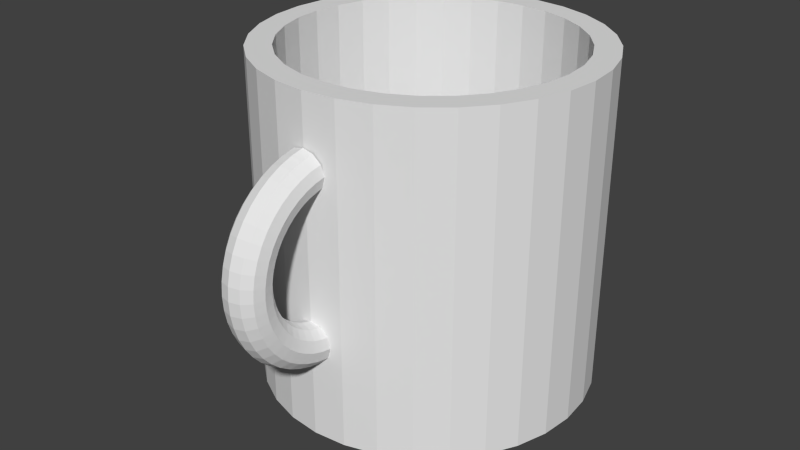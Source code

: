 # Source: Cup.blend  (saved by Blender 2.75.0; exported with 4.5.12 LTS)
import bpy
from mathutils import Matrix  # noqa: F401  (used for matrix-valued properties, if any)

bpy.ops.wm.read_factory_settings(use_empty=True)
scene = bpy.context.scene
scene.name = 'Scene'

# ---- collections
col_collection_1 = bpy.data.collections.new('Collection 1'); scene.collection.children.link(col_collection_1)

# ---- world
world_world = bpy.data.worlds.new('World'); scene.world = world_world
world_world.color = (0.05088, 0.05088, 0.05088)
world_world.use_sun_shadow = False
world_world.sun_shadow_jitter_overblur = 0.0
world_world.cycles.sampling_method = 'MANUAL'
world_world.cycles.sample_map_resolution = 256

# ---- meshes
me_torus = bpy.data.meshes.new('Torus')
me_torus.from_pydata([(1.25, 0.0, 0.0), (1.217, 0.0, 0.125), (1.125, 0.0, 0.2165), (1.0, 0.0, 0.25), (0.875, 0.0, 0.2165), (0.7835, 0.0, 0.125), (0.75, 0.0, 3.062e-17), (0.7835, 0.0, -0.125), (0.875, 0.0, -0.2165), (1.0, 0.0, -0.25), (1.125, 0.0, -0.2165), (1.217, 0.0, -0.125), (-1.0, 8.742e-08, 0.25), (-0.875, 7.649e-08, 0.2165), (-0.7835, 6.85e-08, 0.125), (-0.75, 6.557e-08, 3.062e-17), (-0.7835, 6.85e-08, -0.125), (-0.875, 7.649e-08, -0.2165), (-1.0, 8.742e-08, -0.25), (-1.125, 9.835e-08, -0.2165), (-1.239, -0.1632, 0.0), (-1.206, -0.1588, 0.125), (-1.115, -0.1468, 0.2165), (-0.9914, -0.1305, 0.25), (-0.8675, -0.1142, 0.2165), (-0.7768, -0.1023, 0.125), (-0.7436, -0.09789, 3.062e-17), (-0.7768, -0.1023, -0.125), (-0.8675, -0.1142, -0.2165), (-0.9914, -0.1305, -0.25), (-1.115, -0.1468, -0.2165), (-1.206, -0.1588, -0.125), (-1.207, -0.3235, 0.0), (-1.175, -0.3149, 0.125), (-1.087, -0.2912, 0.2165), (-0.9659, -0.2588, 0.25), (-0.8452, -0.2265, 0.2165), (-0.7568, -0.2028, 0.125), (-0.7244, -0.1941, 3.062e-17), (-0.7568, -0.2028, -0.125), (-0.8452, -0.2265, -0.2165), (-0.9659, -0.2588, -0.25), (-1.087, -0.2912, -0.2165), (-1.175, -0.3149, -0.125), (-1.155, -0.4784, 0.0), (-1.124, -0.4655, 0.125), (-1.039, -0.4305, 0.2165), (-0.9239, -0.3827, 0.25), (-0.8084, -0.3348, 0.2165), (-0.7239, -0.2998, 0.125), (-0.6929, -0.287, 3.062e-17), (-0.7239, -0.2998, -0.125), (-0.8084, -0.3348, -0.2165), (-0.9239, -0.3827, -0.25), (-1.039, -0.4305, -0.2165), (-1.124, -0.4655, -0.125), (-1.083, -0.625, 0.0), (-1.054, -0.6083, 0.125), (-0.9743, -0.5625, 0.2165), (-0.866, -0.5, 0.25), (-0.7578, -0.4375, 0.2165), (-0.6785, -0.3917, 0.125), (-0.6495, -0.375, 3.062e-17), (-0.6785, -0.3917, -0.125), (-0.7578, -0.4375, -0.2165), (-0.866, -0.5, -0.25), (-0.9743, -0.5625, -0.2165), (-1.054, -0.6083, -0.125), (-0.9917, -0.761, 0.0), (-0.9651, -0.7406, 0.125), (-0.8925, -0.6849, 0.2165), (-0.7934, -0.6088, 0.25), (-0.6942, -0.5327, 0.2165), (-0.6216, -0.477, 0.125), (-0.595, -0.4566, 3.062e-17), (-0.6216, -0.477, -0.125), (-0.6942, -0.5327, -0.2165), (-0.7934, -0.6088, -0.25), (-0.8925, -0.6849, -0.2165), (-0.9651, -0.7406, -0.125), (-0.8839, -0.8839, 0.0), (-0.8602, -0.8602, 0.125), (-0.7955, -0.7955, 0.2165), (-0.7071, -0.7071, 0.25), (-0.6187, -0.6187, 0.2165), (-0.554, -0.554, 0.125), (-0.5303, -0.5303, 3.062e-17), (-0.554, -0.554, -0.125), (-0.6187, -0.6187, -0.2165), (-0.7071, -0.7071, -0.25), (-0.7955, -0.7955, -0.2165), (-0.8602, -0.8602, -0.125), (-0.761, -0.9917, 0.0), (-0.7406, -0.9651, 0.125), (-0.6849, -0.8925, 0.2165), (-0.6088, -0.7934, 0.25), (-0.5327, -0.6942, 0.2165), (-0.477, -0.6216, 0.125), (-0.4566, -0.595, 3.062e-17), (-0.477, -0.6216, -0.125), (-0.5327, -0.6942, -0.2165), (-0.6088, -0.7934, -0.25), (-0.6849, -0.8925, -0.2165), (-0.7406, -0.9651, -0.125), (-0.625, -1.083, 0.0), (-0.6083, -1.054, 0.125), (-0.5625, -0.9743, 0.2165), (-0.5, -0.866, 0.25), (-0.4375, -0.7578, 0.2165), (-0.3917, -0.6785, 0.125), (-0.375, -0.6495, 3.062e-17), (-0.3917, -0.6785, -0.125), (-0.4375, -0.7578, -0.2165), (-0.5, -0.866, -0.25), (-0.5625, -0.9743, -0.2165), (-0.6083, -1.054, -0.125), (-0.4784, -1.155, 0.0), (-0.4655, -1.124, 0.125), (-0.4305, -1.039, 0.2165), (-0.3827, -0.9239, 0.25), (-0.3348, -0.8084, 0.2165), (-0.2998, -0.7239, 0.125), (-0.287, -0.6929, 3.062e-17), (-0.2998, -0.7239, -0.125), (-0.3348, -0.8084, -0.2165), (-0.3827, -0.9239, -0.25), (-0.4305, -1.039, -0.2165), (-0.4655, -1.124, -0.125), (-0.3235, -1.207, 0.0), (-0.3149, -1.175, 0.125), (-0.2912, -1.087, 0.2165), (-0.2588, -0.9659, 0.25), (-0.2265, -0.8452, 0.2165), (-0.2028, -0.7568, 0.125), (-0.1941, -0.7244, 3.062e-17), (-0.2028, -0.7568, -0.125), (-0.2265, -0.8452, -0.2165), (-0.2588, -0.9659, -0.25), (-0.2912, -1.087, -0.2165), (-0.3149, -1.175, -0.125), (-0.1632, -1.239, 0.0), (-0.1588, -1.206, 0.125), (-0.1468, -1.115, 0.2165), (-0.1305, -0.9914, 0.25), (-0.1142, -0.8675, 0.2165), (-0.1023, -0.7768, 0.125), (-0.0979, -0.7436, 3.062e-17), (-0.1023, -0.7768, -0.125), (-0.1142, -0.8675, -0.2165), (-0.1305, -0.9914, -0.25), (-0.1468, -1.115, -0.2165), (-0.1588, -1.206, -0.125), (5.96e-08, -1.25, 0.0), (1.192e-07, -1.217, 0.125), (1.192e-07, -1.125, 0.2165), (8.941e-08, -1.0, 0.25), (8.941e-08, -0.875, 0.2165), (5.96e-08, -0.7835, 0.125), (8.941e-08, -0.75, 3.062e-17), (5.96e-08, -0.7835, -0.125), (8.941e-08, -0.875, -0.2165), (8.941e-08, -1.0, -0.25), (1.192e-07, -1.125, -0.2165), (1.192e-07, -1.217, -0.125), (0.1632, -1.239, 0.0), (0.1588, -1.206, 0.125), (0.1468, -1.115, 0.2165), (0.1305, -0.9914, 0.25), (0.1142, -0.8675, 0.2165), (0.1023, -0.7768, 0.125), (0.09789, -0.7436, 3.062e-17), (0.1023, -0.7768, -0.125), (0.1142, -0.8675, -0.2165), (0.1305, -0.9914, -0.25), (0.1468, -1.115, -0.2165), (0.1588, -1.206, -0.125), (0.3235, -1.207, 0.0), (0.3149, -1.175, 0.125), (0.2912, -1.087, 0.2165), (0.2588, -0.9659, 0.25), (0.2265, -0.8452, 0.2165), (0.2028, -0.7568, 0.125), (0.1941, -0.7244, 3.062e-17), (0.2028, -0.7568, -0.125), (0.2265, -0.8452, -0.2165), (0.2588, -0.9659, -0.25), (0.2912, -1.087, -0.2165), (0.3149, -1.175, -0.125), (0.4784, -1.155, 0.0), (0.4655, -1.124, 0.125), (0.4305, -1.039, 0.2165), (0.3827, -0.9239, 0.25), (0.3348, -0.8084, 0.2165), (0.2998, -0.7239, 0.125), (0.287, -0.6929, 3.062e-17), (0.2998, -0.7239, -0.125), (0.3348, -0.8084, -0.2165), (0.3827, -0.9239, -0.25), (0.4305, -1.039, -0.2165), (0.4655, -1.124, -0.125), (0.625, -1.083, 0.0), (0.6083, -1.054, 0.125), (0.5625, -0.9743, 0.2165), (0.5, -0.866, 0.25), (0.4375, -0.7578, 0.2165), (0.3917, -0.6785, 0.125), (0.375, -0.6495, 3.062e-17), (0.3917, -0.6785, -0.125), (0.4375, -0.7578, -0.2165), (0.5, -0.866, -0.25), (0.5625, -0.9743, -0.2165), (0.6083, -1.054, -0.125), (0.761, -0.9917, 0.0), (0.7406, -0.9651, 0.125), (0.6849, -0.8925, 0.2165), (0.6088, -0.7934, 0.25), (0.5327, -0.6942, 0.2165), (0.477, -0.6216, 0.125), (0.4566, -0.595, 3.062e-17), (0.477, -0.6216, -0.125), (0.5327, -0.6942, -0.2165), (0.6088, -0.7934, -0.25), (0.6849, -0.8925, -0.2165), (0.7406, -0.9651, -0.125), (0.8839, -0.8839, 0.0), (0.8602, -0.8602, 0.125), (0.7955, -0.7955, 0.2165), (0.7071, -0.7071, 0.25), (0.6187, -0.6187, 0.2165), (0.554, -0.554, 0.125), (0.5303, -0.5303, 3.062e-17), (0.554, -0.554, -0.125), (0.6187, -0.6187, -0.2165), (0.7071, -0.7071, -0.25), (0.7955, -0.7955, -0.2165), (0.8602, -0.8602, -0.125), (0.9917, -0.761, 0.0), (0.9651, -0.7406, 0.125), (0.8925, -0.6849, 0.2165), (0.7934, -0.6088, 0.25), (0.6942, -0.5327, 0.2165), (0.6216, -0.477, 0.125), (0.595, -0.4566, 3.062e-17), (0.6216, -0.477, -0.125), (0.6942, -0.5327, -0.2165), (0.7934, -0.6088, -0.25), (0.8925, -0.6849, -0.2165), (0.9651, -0.7406, -0.125), (1.083, -0.625, 0.0), (1.054, -0.6083, 0.125), (0.9743, -0.5625, 0.2165), (0.866, -0.5, 0.25), (0.7578, -0.4375, 0.2165), (0.6785, -0.3917, 0.125), (0.6495, -0.375, 3.062e-17), (0.6785, -0.3917, -0.125), (0.7578, -0.4375, -0.2165), (0.866, -0.5, -0.25), (0.9743, -0.5625, -0.2165), (1.054, -0.6083, -0.125), (1.155, -0.4784, 0.0), (1.124, -0.4655, 0.125), (1.039, -0.4305, 0.2165), (0.9239, -0.3827, 0.25), (0.8084, -0.3348, 0.2165), (0.7239, -0.2998, 0.125), (0.6929, -0.287, 3.062e-17), (0.7239, -0.2998, -0.125), (0.8084, -0.3348, -0.2165), (0.9239, -0.3827, -0.25), (1.039, -0.4305, -0.2165), (1.124, -0.4655, -0.125), (1.207, -0.3235, 0.0), (1.175, -0.3149, 0.125), (1.087, -0.2912, 0.2165), (0.9659, -0.2588, 0.25), (0.8452, -0.2265, 0.2165), (0.7568, -0.2028, 0.125), (0.7244, -0.1941, 3.062e-17), (0.7568, -0.2028, -0.125), (0.8452, -0.2265, -0.2165), (0.9659, -0.2588, -0.25), (1.087, -0.2912, -0.2165), (1.175, -0.3149, -0.125), (1.239, -0.1632, 0.0), (1.206, -0.1588, 0.125), (1.115, -0.1468, 0.2165), (0.9914, -0.1305, 0.25), (0.8675, -0.1142, 0.2165), (0.7768, -0.1023, 0.125), (0.7436, -0.09789, 3.062e-17), (0.7768, -0.1023, -0.125), (0.8675, -0.1142, -0.2165), (0.9914, -0.1305, -0.25), (1.115, -0.1468, -0.2165), (1.206, -0.1588, -0.125)], [], [(12, 23, 24, 13), (13, 24, 25, 14), (14, 25, 26, 15), (15, 26, 27, 16), (16, 27, 28, 17), (17, 28, 29, 18), (18, 29, 30, 19), (20, 32, 33, 21), (21, 33, 34, 22), (22, 34, 35, 23), (23, 35, 36, 24), (24, 36, 37, 25), (25, 37, 38, 26), (26, 38, 39, 27), (27, 39, 40, 28), (28, 40, 41, 29), (29, 41, 42, 30), (30, 42, 43, 31), (31, 43, 32, 20), (32, 44, 45, 33), (33, 45, 46, 34), (34, 46, 47, 35), (35, 47, 48, 36), (36, 48, 49, 37), (37, 49, 50, 38), (38, 50, 51, 39), (39, 51, 52, 40), (40, 52, 53, 41), (41, 53, 54, 42), (42, 54, 55, 43), (43, 55, 44, 32), (44, 56, 57, 45), (45, 57, 58, 46), (46, 58, 59, 47), (47, 59, 60, 48), (48, 60, 61, 49), (49, 61, 62, 50), (50, 62, 63, 51), (51, 63, 64, 52), (52, 64, 65, 53), (53, 65, 66, 54), (54, 66, 67, 55), (55, 67, 56, 44), (56, 68, 69, 57), (57, 69, 70, 58), (58, 70, 71, 59), (59, 71, 72, 60), (60, 72, 73, 61), (61, 73, 74, 62), (62, 74, 75, 63), (63, 75, 76, 64), (64, 76, 77, 65), (65, 77, 78, 66), (66, 78, 79, 67), (67, 79, 68, 56), (68, 80, 81, 69), (69, 81, 82, 70), (70, 82, 83, 71), (71, 83, 84, 72), (72, 84, 85, 73), (73, 85, 86, 74), (74, 86, 87, 75), (75, 87, 88, 76), (76, 88, 89, 77), (77, 89, 90, 78), (78, 90, 91, 79), (79, 91, 80, 68), (80, 92, 93, 81), (81, 93, 94, 82), (82, 94, 95, 83), (83, 95, 96, 84), (84, 96, 97, 85), (85, 97, 98, 86), (86, 98, 99, 87), (87, 99, 100, 88), (88, 100, 101, 89), (89, 101, 102, 90), (90, 102, 103, 91), (91, 103, 92, 80), (92, 104, 105, 93), (93, 105, 106, 94), (94, 106, 107, 95), (95, 107, 108, 96), (96, 108, 109, 97), (97, 109, 110, 98), (98, 110, 111, 99), (99, 111, 112, 100), (100, 112, 113, 101), (101, 113, 114, 102), (102, 114, 115, 103), (103, 115, 104, 92), (104, 116, 117, 105), (105, 117, 118, 106), (106, 118, 119, 107), (107, 119, 120, 108), (108, 120, 121, 109), (109, 121, 122, 110), (110, 122, 123, 111), (111, 123, 124, 112), (112, 124, 125, 113), (113, 125, 126, 114), (114, 126, 127, 115), (115, 127, 116, 104), (116, 128, 129, 117), (117, 129, 130, 118), (118, 130, 131, 119), (119, 131, 132, 120), (120, 132, 133, 121), (121, 133, 134, 122), (122, 134, 135, 123), (123, 135, 136, 124), (124, 136, 137, 125), (125, 137, 138, 126), (126, 138, 139, 127), (127, 139, 128, 116), (128, 140, 141, 129), (129, 141, 142, 130), (130, 142, 143, 131), (131, 143, 144, 132), (132, 144, 145, 133), (133, 145, 146, 134), (134, 146, 147, 135), (135, 147, 148, 136), (136, 148, 149, 137), (137, 149, 150, 138), (138, 150, 151, 139), (139, 151, 140, 128), (140, 152, 153, 141), (141, 153, 154, 142), (142, 154, 155, 143), (143, 155, 156, 144), (144, 156, 157, 145), (145, 157, 158, 146), (146, 158, 159, 147), (147, 159, 160, 148), (148, 160, 161, 149), (149, 161, 162, 150), (150, 162, 163, 151), (151, 163, 152, 140), (152, 164, 165, 153), (153, 165, 166, 154), (154, 166, 167, 155), (155, 167, 168, 156), (156, 168, 169, 157), (157, 169, 170, 158), (158, 170, 171, 159), (159, 171, 172, 160), (160, 172, 173, 161), (161, 173, 174, 162), (162, 174, 175, 163), (163, 175, 164, 152), (164, 176, 177, 165), (165, 177, 178, 166), (166, 178, 179, 167), (167, 179, 180, 168), (168, 180, 181, 169), (169, 181, 182, 170), (170, 182, 183, 171), (171, 183, 184, 172), (172, 184, 185, 173), (173, 185, 186, 174), (174, 186, 187, 175), (175, 187, 176, 164), (176, 188, 189, 177), (177, 189, 190, 178), (178, 190, 191, 179), (179, 191, 192, 180), (180, 192, 193, 181), (181, 193, 194, 182), (182, 194, 195, 183), (183, 195, 196, 184), (184, 196, 197, 185), (185, 197, 198, 186), (186, 198, 199, 187), (187, 199, 188, 176), (188, 200, 201, 189), (189, 201, 202, 190), (190, 202, 203, 191), (191, 203, 204, 192), (192, 204, 205, 193), (193, 205, 206, 194), (194, 206, 207, 195), (195, 207, 208, 196), (196, 208, 209, 197), (197, 209, 210, 198), (198, 210, 211, 199), (199, 211, 200, 188), (200, 212, 213, 201), (201, 213, 214, 202), (202, 214, 215, 203), (203, 215, 216, 204), (204, 216, 217, 205), (205, 217, 218, 206), (206, 218, 219, 207), (207, 219, 220, 208), (208, 220, 221, 209), (209, 221, 222, 210), (210, 222, 223, 211), (211, 223, 212, 200), (212, 224, 225, 213), (213, 225, 226, 214), (214, 226, 227, 215), (215, 227, 228, 216), (216, 228, 229, 217), (217, 229, 230, 218), (218, 230, 231, 219), (219, 231, 232, 220), (220, 232, 233, 221), (221, 233, 234, 222), (222, 234, 235, 223), (223, 235, 224, 212), (224, 236, 237, 225), (225, 237, 238, 226), (226, 238, 239, 227), (227, 239, 240, 228), (228, 240, 241, 229), (229, 241, 242, 230), (230, 242, 243, 231), (231, 243, 244, 232), (232, 244, 245, 233), (233, 245, 246, 234), (234, 246, 247, 235), (235, 247, 236, 224), (236, 248, 249, 237), (237, 249, 250, 238), (238, 250, 251, 239), (239, 251, 252, 240), (240, 252, 253, 241), (241, 253, 254, 242), (242, 254, 255, 243), (243, 255, 256, 244), (244, 256, 257, 245), (245, 257, 258, 246), (246, 258, 259, 247), (247, 259, 248, 236), (248, 260, 261, 249), (249, 261, 262, 250), (250, 262, 263, 251), (251, 263, 264, 252), (252, 264, 265, 253), (253, 265, 266, 254), (254, 266, 267, 255), (255, 267, 268, 256), (256, 268, 269, 257), (257, 269, 270, 258), (258, 270, 271, 259), (259, 271, 260, 248), (260, 272, 273, 261), (261, 273, 274, 262), (262, 274, 275, 263), (263, 275, 276, 264), (264, 276, 277, 265), (265, 277, 278, 266), (266, 278, 279, 267), (267, 279, 280, 268), (268, 280, 281, 269), (269, 281, 282, 270), (270, 282, 283, 271), (271, 283, 272, 260), (272, 284, 285, 273), (273, 285, 286, 274), (274, 286, 287, 275), (275, 287, 288, 276), (276, 288, 289, 277), (277, 289, 290, 278), (278, 290, 291, 279), (279, 291, 292, 280), (280, 292, 293, 281), (281, 293, 294, 282), (282, 294, 295, 283), (283, 295, 284, 272), (284, 0, 1, 285), (285, 1, 2, 286), (286, 2, 3, 287), (287, 3, 4, 288), (288, 4, 5, 289), (289, 5, 6, 290), (290, 6, 7, 291), (291, 7, 8, 292), (292, 8, 9, 293), (293, 9, 10, 294), (294, 10, 11, 295), (295, 11, 0, 284)])
_uv = me_torus.uv_layers.new(name='UVMap')
_uv.uv.foreach_set('vector', [0.9744, 0.9539, 0.9719, 0.9528, 0.9734, 0.9499, 0.9757, 0.9509, 0.9757, 0.9509, 0.9734, 0.9499, 0.9756, 0.9478, 0.9776, 0.9486, 0.9573, 0.9595, 0.9573, 0.9614, 0.954, 0.9617, 0.954, 0.9599, 0.9957, 0.9122, 0.9938, 0.9137, 0.9915, 0.9125, 0.9934, 0.9109, 0.9934, 0.9109, 0.9915, 0.9125, 0.989, 0.9104, 0.9911, 0.9086, 0.9911, 0.9086, 0.989, 0.9104, 0.9871, 0.9079, 0.9895, 0.906, 0.9352, 0.911, 0.9324, 0.9116, 0.9316, 0.9085, 0.9346, 0.9079, 0.9405, 0.906, 0.9438, 0.9081, 0.9417, 0.9097, 0.9385, 0.9076, 0.9385, 0.9076, 0.9417, 0.9097, 0.9395, 0.9121, 0.9365, 0.9101, 0.9365, 0.9101, 0.9395, 0.9121, 0.9378, 0.9147, 0.9352, 0.9129, 0.9719, 0.9528, 0.9695, 0.9513, 0.9713, 0.9486, 0.9734, 0.9499, 0.9734, 0.9499, 0.9713, 0.9486, 0.9737, 0.9466, 0.9756, 0.9478, 0.9573, 0.9614, 0.9572, 0.963, 0.9539, 0.9633, 0.954, 0.9617, 0.9938, 0.9137, 0.9922, 0.9154, 0.9898, 0.9142, 0.9915, 0.9125, 0.9915, 0.9125, 0.9898, 0.9142, 0.9871, 0.9123, 0.989, 0.9104, 0.989, 0.9104, 0.9871, 0.9123, 0.9849, 0.9102, 0.9871, 0.9079, 0.9324, 0.9116, 0.9297, 0.9126, 0.9285, 0.9097, 0.9316, 0.9085, 0.9316, 0.9085, 0.9285, 0.9097, 0.9266, 0.9072, 0.9299, 0.906, 0.905, 0.9628, 0.9078, 0.9623, 0.9078, 0.9655, 0.905, 0.966, 0.9438, 0.9081, 0.9469, 0.9107, 0.9448, 0.9122, 0.9417, 0.9097, 0.9417, 0.9097, 0.9448, 0.9122, 0.9424, 0.9144, 0.9395, 0.9121, 0.9395, 0.9121, 0.9424, 0.9144, 0.9403, 0.9167, 0.9378, 0.9147, 0.9695, 0.9513, 0.9672, 0.9494, 0.9693, 0.9469, 0.9713, 0.9486, 0.9713, 0.9486, 0.9693, 0.9469, 0.972, 0.9451, 0.9737, 0.9466, 0.9737, 0.9466, 0.972, 0.9451, 0.9744, 0.9444, 0.9761, 0.9458, 0.9922, 0.9154, 0.9907, 0.9173, 0.9883, 0.9162, 0.9898, 0.9142, 0.9898, 0.9142, 0.9883, 0.9162, 0.9854, 0.9146, 0.9871, 0.9123, 0.9871, 0.9123, 0.9854, 0.9146, 0.9829, 0.9127, 0.9849, 0.9102, 0.9297, 0.9126, 0.9271, 0.914, 0.9256, 0.9112, 0.9285, 0.9097, 0.9285, 0.9097, 0.9256, 0.9112, 0.9234, 0.9089, 0.9266, 0.9072, 0.9266, 0.9072, 0.9234, 0.9089, 0.9212, 0.9077, 0.9245, 0.906, 0.9469, 0.9107, 0.9498, 0.9136, 0.9476, 0.9151, 0.9448, 0.9122, 0.9448, 0.9122, 0.9476, 0.9151, 0.9449, 0.9171, 0.9424, 0.9144, 0.9424, 0.9144, 0.9449, 0.9171, 0.9426, 0.9191, 0.9403, 0.9167, 0.9672, 0.9494, 0.9652, 0.9472, 0.9676, 0.945, 0.9693, 0.9469, 0.9693, 0.9469, 0.9676, 0.945, 0.9704, 0.9434, 0.972, 0.9451, 0.972, 0.9451, 0.9704, 0.9434, 0.9729, 0.9427, 0.9744, 0.9444, 0.9907, 0.9173, 0.9894, 0.9194, 0.9869, 0.9184, 0.9883, 0.9162, 0.9883, 0.9162, 0.9869, 0.9184, 0.9839, 0.917, 0.9854, 0.9146, 0.9854, 0.9146, 0.9839, 0.917, 0.9812, 0.9155, 0.9829, 0.9127, 0.9271, 0.914, 0.9247, 0.9158, 0.9228, 0.9132, 0.9256, 0.9112, 0.9256, 0.9112, 0.9228, 0.9132, 0.9204, 0.911, 0.9234, 0.9089, 0.9234, 0.9089, 0.9204, 0.911, 0.9181, 0.9099, 0.9212, 0.9077, 0.9498, 0.9136, 0.9524, 0.9169, 0.95, 0.9182, 0.9476, 0.9151, 0.9476, 0.9151, 0.95, 0.9182, 0.9472, 0.92, 0.9449, 0.9171, 0.9449, 0.9171, 0.9472, 0.92, 0.9447, 0.9217, 0.9426, 0.9191, 0.9652, 0.9472, 0.9634, 0.9447, 0.966, 0.9428, 0.9676, 0.945, 0.9676, 0.945, 0.966, 0.9428, 0.969, 0.9414, 0.9704, 0.9434, 0.9704, 0.9434, 0.969, 0.9414, 0.9716, 0.9408, 0.9729, 0.9427, 0.9894, 0.9194, 0.9884, 0.9216, 0.9858, 0.9207, 0.9869, 0.9184, 0.9869, 0.9184, 0.9858, 0.9207, 0.9827, 0.9196, 0.9839, 0.917, 0.9839, 0.917, 0.9827, 0.9196, 0.9798, 0.9185, 0.9812, 0.9155, 0.9247, 0.9158, 0.9224, 0.9179, 0.9202, 0.9155, 0.9228, 0.9132, 0.9228, 0.9132, 0.9202, 0.9155, 0.9176, 0.9136, 0.9204, 0.911, 0.9204, 0.911, 0.9176, 0.9136, 0.9153, 0.9125, 0.9181, 0.9099, 0.9524, 0.9169, 0.9546, 0.9204, 0.9522, 0.9216, 0.95, 0.9182, 0.95, 0.9182, 0.9522, 0.9216, 0.9492, 0.9231, 0.9472, 0.92, 0.9472, 0.92, 0.9492, 0.9231, 0.9464, 0.9245, 0.9447, 0.9217, 0.9634, 0.9447, 0.9619, 0.9419, 0.9647, 0.9404, 0.966, 0.9428, 0.966, 0.9428, 0.9647, 0.9404, 0.9678, 0.9393, 0.969, 0.9414, 0.969, 0.9414, 0.9678, 0.9393, 0.9704, 0.9388, 0.9716, 0.9408, 0.9884, 0.9216, 0.9876, 0.9239, 0.985, 0.9231, 0.9858, 0.9207, 0.9858, 0.9207, 0.985, 0.9231, 0.9818, 0.9223, 0.9827, 0.9196, 0.9827, 0.9196, 0.9818, 0.9223, 0.9787, 0.9216, 0.9798, 0.9185, 0.9224, 0.9179, 0.9203, 0.9203, 0.9179, 0.9182, 0.9202, 0.9155, 0.9202, 0.9155, 0.9179, 0.9182, 0.9151, 0.9165, 0.9176, 0.9136, 0.9176, 0.9136, 0.9151, 0.9165, 0.9127, 0.9155, 0.9153, 0.9125, 0.9546, 0.9204, 0.9564, 0.924, 0.9539, 0.9252, 0.9522, 0.9216, 0.9522, 0.9216, 0.9539, 0.9252, 0.9508, 0.9264, 0.9492, 0.9231, 0.9492, 0.9231, 0.9508, 0.9264, 0.9479, 0.9274, 0.9464, 0.9245, 0.9619, 0.9419, 0.9607, 0.939, 0.9637, 0.9379, 0.9647, 0.9404, 0.9647, 0.9404, 0.9637, 0.9379, 0.9669, 0.937, 0.9678, 0.9393, 0.9678, 0.9393, 0.9669, 0.937, 0.9695, 0.9366, 0.9704, 0.9388, 0.9876, 0.9239, 0.9871, 0.9263, 0.9844, 0.9256, 0.985, 0.9231, 0.985, 0.9231, 0.9844, 0.9256, 0.9811, 0.9251, 0.9818, 0.9223, 0.9818, 0.9223, 0.9811, 0.9251, 0.978, 0.9247, 0.9787, 0.9216, 0.9203, 0.9203, 0.9185, 0.9229, 0.9159, 0.9212, 0.9179, 0.9182, 0.9179, 0.9182, 0.9159, 0.9212, 0.9129, 0.9197, 0.9151, 0.9165, 0.9151, 0.9165, 0.9129, 0.9197, 0.9104, 0.9188, 0.9127, 0.9155, 0.9564, 0.924, 0.9578, 0.9278, 0.9553, 0.9289, 0.9539, 0.9252, 0.9539, 0.9252, 0.9553, 0.9289, 0.9521, 0.9298, 0.9508, 0.9264, 0.9508, 0.9264, 0.9521, 0.9298, 0.949, 0.9304, 0.9479, 0.9274, 0.9607, 0.939, 0.9599, 0.9359, 0.9629, 0.9351, 0.9637, 0.9379, 0.9637, 0.9379, 0.9629, 0.9351, 0.9662, 0.9345, 0.9669, 0.937, 0.9669, 0.937, 0.9662, 0.9345, 0.9689, 0.9343, 0.9695, 0.9366, 0.9871, 0.9263, 0.9868, 0.9287, 0.9841, 0.9281, 0.9844, 0.9256, 0.9844, 0.9256, 0.9841, 0.9281, 0.9808, 0.9278, 0.9811, 0.9251, 0.9811, 0.9251, 0.9808, 0.9278, 0.9776, 0.9279, 0.978, 0.9247, 0.9185, 0.9229, 0.917, 0.9258, 0.9142, 0.9244, 0.9159, 0.9212, 0.9159, 0.9212, 0.9142, 0.9244, 0.9111, 0.9232, 0.9129, 0.9197, 0.9129, 0.9197, 0.9111, 0.9232, 0.9085, 0.9224, 0.9104, 0.9188, 0.9578, 0.9278, 0.9587, 0.9317, 0.9562, 0.9326, 0.9553, 0.9289, 0.9553, 0.9289, 0.9562, 0.9326, 0.9529, 0.9333, 0.9521, 0.9298, 0.9521, 0.9298, 0.9529, 0.9333, 0.9497, 0.9335, 0.949, 0.9304, 0.9599, 0.9359, 0.9593, 0.9327, 0.9624, 0.9324, 0.9629, 0.9351, 0.9629, 0.9351, 0.9624, 0.9324, 0.9658, 0.932, 0.9662, 0.9345, 0.9662, 0.9345, 0.9658, 0.932, 0.9685, 0.9319, 0.9689, 0.9343, 0.9868, 0.9287, 0.9868, 0.931, 0.9841, 0.9306, 0.9841, 0.9281, 0.9841, 0.9281, 0.9841, 0.9306, 0.9808, 0.9306, 0.9808, 0.9278, 0.9808, 0.9278, 0.9808, 0.9306, 0.9776, 0.9311, 0.9776, 0.9279, 0.917, 0.9258, 0.9157, 0.9288, 0.9128, 0.9278, 0.9142, 0.9244, 0.9142, 0.9244, 0.9128, 0.9278, 0.9096, 0.9269, 0.9111, 0.9232, 0.9111, 0.9232, 0.9096, 0.9269, 0.907, 0.9262, 0.9085, 0.9224, 0.9587, 0.9317, 0.9592, 0.9356, 0.9567, 0.9364, 0.9562, 0.9326, 0.9562, 0.9326, 0.9567, 0.9364, 0.9534, 0.9368, 0.9529, 0.9333, 0.9529, 0.9333, 0.9534, 0.9368, 0.9501, 0.9366, 0.9497, 0.9335, 0.9593, 0.9327, 0.9592, 0.9295, 0.9623, 0.9295, 0.9624, 0.9324, 0.9624, 0.9324, 0.9623, 0.9295, 0.9657, 0.9295, 0.9658, 0.932, 0.9658, 0.932, 0.9657, 0.9295, 0.9684, 0.9294, 0.9685, 0.9319, 0.9868, 0.931, 0.987, 0.9333, 0.9844, 0.933, 0.9841, 0.9306, 0.9841, 0.9306, 0.9844, 0.933, 0.9811, 0.9333, 0.9808, 0.9306, 0.9808, 0.9306, 0.9811, 0.9333, 0.978, 0.9341, 0.9776, 0.9311, 0.9157, 0.9288, 0.9149, 0.9319, 0.9118, 0.9314, 0.9128, 0.9278, 0.9128, 0.9278, 0.9118, 0.9314, 0.9085, 0.9307, 0.9096, 0.9269, 0.9096, 0.9269, 0.9085, 0.9307, 0.9059, 0.9301, 0.907, 0.9262, 0.9592, 0.9356, 0.9592, 0.9393, 0.9567, 0.9401, 0.9567, 0.9364, 0.9567, 0.9364, 0.9567, 0.9401, 0.9534, 0.9402, 0.9534, 0.9368, 0.9534, 0.9368, 0.9534, 0.9402, 0.9501, 0.9396, 0.9501, 0.9366, 0.9592, 0.9295, 0.9593, 0.9262, 0.9624, 0.9267, 0.9623, 0.9295, 0.9623, 0.9295, 0.9624, 0.9267, 0.9658, 0.927, 0.9657, 0.9295, 0.9657, 0.9295, 0.9658, 0.927, 0.9685, 0.927, 0.9684, 0.9294, 0.987, 0.9333, 0.9876, 0.9355, 0.985, 0.9353, 0.9844, 0.933, 0.9844, 0.933, 0.985, 0.9353, 0.9817, 0.9359, 0.9811, 0.9333, 0.9811, 0.9333, 0.9817, 0.9359, 0.9787, 0.9371, 0.978, 0.9341, 0.9149, 0.9319, 0.9143, 0.9351, 0.9112, 0.935, 0.9118, 0.9314, 0.9118, 0.9314, 0.9112, 0.935, 0.9079, 0.9346, 0.9085, 0.9307, 0.9085, 0.9307, 0.9079, 0.9346, 0.9052, 0.9341, 0.9059, 0.9301, 0.9857, 0.9966, 0.9846, 0.9942, 0.9878, 0.9935, 0.989, 0.9959, 0.9567, 0.9401, 0.9562, 0.9436, 0.9529, 0.9435, 0.9534, 0.9402, 0.9534, 0.9402, 0.9529, 0.9435, 0.9497, 0.9426, 0.9501, 0.9396, 0.9593, 0.9262, 0.9599, 0.9231, 0.9629, 0.9239, 0.9624, 0.9267, 0.9624, 0.9267, 0.9629, 0.9239, 0.9662, 0.9245, 0.9658, 0.927, 0.9658, 0.927, 0.9662, 0.9245, 0.9689, 0.9246, 0.9685, 0.927, 0.9689, 0.9546, 0.9681, 0.9561, 0.9649, 0.9554, 0.9656, 0.9539, 0.985, 0.9353, 0.9858, 0.9374, 0.9827, 0.9383, 0.9817, 0.9359, 0.9817, 0.9359, 0.9827, 0.9383, 0.9798, 0.9398, 0.9787, 0.9371, 0.9143, 0.9351, 0.9141, 0.9383, 0.911, 0.9386, 0.9112, 0.935, 0.9112, 0.935, 0.911, 0.9386, 0.9076, 0.9385, 0.9079, 0.9346, 0.9079, 0.9346, 0.9076, 0.9385, 0.905, 0.9381, 0.9052, 0.9341, 0.9846, 0.9942, 0.9835, 0.9913, 0.9868, 0.9907, 0.9878, 0.9935, 0.9562, 0.9436, 0.9553, 0.947, 0.9521, 0.9466, 0.9529, 0.9435, 0.9529, 0.9435, 0.9521, 0.9466, 0.949, 0.9453, 0.9497, 0.9426, 0.9599, 0.9231, 0.9607, 0.92, 0.9637, 0.9212, 0.9629, 0.9239, 0.9629, 0.9239, 0.9637, 0.9212, 0.9669, 0.9221, 0.9662, 0.9245, 0.9662, 0.9245, 0.9669, 0.9221, 0.9695, 0.9223, 0.9689, 0.9246, 0.9681, 0.9561, 0.9675, 0.9578, 0.9642, 0.9572, 0.9649, 0.9554, 0.9858, 0.9374, 0.9869, 0.9394, 0.9839, 0.9405, 0.9827, 0.9383, 0.9827, 0.9383, 0.9839, 0.9405, 0.9811, 0.9423, 0.9798, 0.9398, 0.9141, 0.9383, 0.9143, 0.9415, 0.9112, 0.9421, 0.911, 0.9386, 0.911, 0.9386, 0.9112, 0.9421, 0.9079, 0.9423, 0.9076, 0.9385, 0.9076, 0.9385, 0.9079, 0.9423, 0.9052, 0.942, 0.905, 0.9381, 0.9835, 0.9913, 0.9826, 0.9881, 0.9859, 0.9876, 0.9868, 0.9907, 0.9553, 0.947, 0.9539, 0.9501, 0.9508, 0.9494, 0.9521, 0.9466, 0.9521, 0.9466, 0.9508, 0.9494, 0.9479, 0.9479, 0.949, 0.9453, 0.9607, 0.92, 0.9619, 0.9171, 0.9647, 0.9187, 0.9637, 0.9212, 0.9637, 0.9212, 0.9647, 0.9187, 0.9678, 0.9198, 0.9669, 0.9221, 0.9669, 0.9221, 0.9678, 0.9198, 0.9704, 0.9202, 0.9695, 0.9223, 0.9675, 0.9578, 0.9669, 0.9597, 0.9636, 0.9592, 0.9642, 0.9572, 0.9869, 0.9394, 0.9882, 0.9412, 0.9853, 0.9424, 0.9839, 0.9405, 0.9839, 0.9405, 0.9853, 0.9424, 0.9828, 0.9446, 0.9811, 0.9423, 0.9143, 0.9415, 0.9149, 0.9445, 0.9118, 0.9455, 0.9112, 0.9421, 0.9112, 0.9421, 0.9118, 0.9455, 0.9085, 0.946, 0.9079, 0.9423, 0.9079, 0.9423, 0.9085, 0.946, 0.9059, 0.9458, 0.9052, 0.942, 0.9826, 0.9881, 0.9818, 0.9846, 0.9852, 0.9842, 0.9859, 0.9876, 0.9859, 0.9876, 0.9852, 0.9842, 0.9881, 0.9831, 0.9888, 0.9863, 0.9508, 0.9494, 0.9492, 0.952, 0.9464, 0.9502, 0.9479, 0.9479, 0.9619, 0.9171, 0.9634, 0.9145, 0.966, 0.9164, 0.9647, 0.9187, 0.9647, 0.9187, 0.966, 0.9164, 0.969, 0.9178, 0.9678, 0.9198, 0.9698, 0.9593, 0.9693, 0.9615, 0.9665, 0.9618, 0.9669, 0.9597, 0.9669, 0.9597, 0.9665, 0.9618, 0.9631, 0.9614, 0.9636, 0.9592, 0.9636, 0.9592, 0.9631, 0.9614, 0.9602, 0.9603, 0.9607, 0.9579, 0.9853, 0.9424, 0.987, 0.9441, 0.9848, 0.9465, 0.9828, 0.9446, 0.9149, 0.9445, 0.9157, 0.9474, 0.9128, 0.9488, 0.9118, 0.9455, 0.9118, 0.9455, 0.9128, 0.9488, 0.9096, 0.9495, 0.9085, 0.946, 0.9797, 0.9877, 0.979, 0.9843, 0.9818, 0.9846, 0.9826, 0.9881, 0.9818, 0.9846, 0.9812, 0.9809, 0.9846, 0.9806, 0.9852, 0.9842, 0.9852, 0.9842, 0.9846, 0.9806, 0.9876, 0.9798, 0.9881, 0.9831, 0.9492, 0.952, 0.9472, 0.9543, 0.9447, 0.9522, 0.9464, 0.9502, 0.9634, 0.9145, 0.9652, 0.9121, 0.9676, 0.9143, 0.966, 0.9164, 0.966, 0.9164, 0.9676, 0.9143, 0.9704, 0.9159, 0.969, 0.9178, 0.9693, 0.9615, 0.9689, 0.9639, 0.9661, 0.9641, 0.9665, 0.9618, 0.9665, 0.9618, 0.9661, 0.9641, 0.9627, 0.9638, 0.9631, 0.9614, 0.9631, 0.9614, 0.9627, 0.9638, 0.9597, 0.963, 0.9602, 0.9603, 0.987, 0.9441, 0.989, 0.9455, 0.987, 0.948, 0.9848, 0.9465, 0.9157, 0.9474, 0.917, 0.9501, 0.9142, 0.9518, 0.9128, 0.9488, 0.9128, 0.9488, 0.9142, 0.9518, 0.9111, 0.9528, 0.9096, 0.9495, 0.979, 0.9843, 0.9784, 0.9807, 0.9812, 0.9809, 0.9818, 0.9846, 0.9812, 0.9809, 0.9808, 0.977, 0.9841, 0.9767, 0.9846, 0.9806, 0.9846, 0.9806, 0.9841, 0.9767, 0.9872, 0.9763, 0.9876, 0.9798, 0.9472, 0.9543, 0.9449, 0.9562, 0.9426, 0.9539, 0.9447, 0.9522, 0.9652, 0.9121, 0.9672, 0.91, 0.9693, 0.9125, 0.9676, 0.9143, 0.9676, 0.9143, 0.9693, 0.9125, 0.972, 0.9143, 0.9704, 0.9159, 0.9689, 0.9639, 0.9686, 0.9663, 0.9658, 0.9664, 0.9661, 0.9641, 0.9661, 0.9641, 0.9658, 0.9664, 0.9625, 0.9662, 0.9627, 0.9638, 0.9627, 0.9638, 0.9625, 0.9662, 0.9594, 0.9657, 0.9597, 0.963, 0.989, 0.9455, 0.9911, 0.9465, 0.9894, 0.9492, 0.987, 0.948, 0.917, 0.9501, 0.9185, 0.9525, 0.9159, 0.9545, 0.9142, 0.9518, 0.9142, 0.9518, 0.9159, 0.9545, 0.9129, 0.9557, 0.9111, 0.9528, 0.9784, 0.9807, 0.978, 0.9768, 0.9808, 0.977, 0.9812, 0.9809, 0.9808, 0.977, 0.9805, 0.9729, 0.9839, 0.9728, 0.9841, 0.9767, 0.9841, 0.9767, 0.9839, 0.9728, 0.9869, 0.9726, 0.9872, 0.9763, 0.9449, 0.9562, 0.9424, 0.9577, 0.9403, 0.9552, 0.9426, 0.9539, 0.9672, 0.91, 0.9695, 0.9083, 0.9713, 0.911, 0.9693, 0.9125, 0.9693, 0.9125, 0.9713, 0.911, 0.9737, 0.9129, 0.972, 0.9143, 0.9686, 0.9663, 0.9685, 0.9688, 0.9657, 0.9688, 0.9658, 0.9664, 0.9658, 0.9664, 0.9657, 0.9688, 0.9623, 0.9687, 0.9625, 0.9662, 0.9625, 0.9662, 0.9623, 0.9687, 0.9592, 0.9685, 0.9594, 0.9657, 0.9911, 0.9465, 0.9933, 0.9472, 0.9919, 0.95, 0.9894, 0.9492, 0.9185, 0.9525, 0.9203, 0.9547, 0.9179, 0.9569, 0.9159, 0.9545, 0.9159, 0.9545, 0.9179, 0.9569, 0.9151, 0.9583, 0.9129, 0.9557, 0.978, 0.9768, 0.9777, 0.9729, 0.9805, 0.9729, 0.9808, 0.977, 0.9805, 0.9729, 0.9804, 0.9689, 0.9838, 0.9689, 0.9839, 0.9728, 0.9839, 0.9728, 0.9838, 0.9689, 0.9869, 0.969, 0.9869, 0.9726, 0.9424, 0.9577, 0.9395, 0.9588, 0.9378, 0.9562, 0.9403, 0.9552, 0.9695, 0.9083, 0.9719, 0.9069, 0.9734, 0.9098, 0.9713, 0.911, 0.9713, 0.911, 0.9734, 0.9098, 0.9756, 0.9118, 0.9737, 0.9129, 0.9685, 0.9688, 0.9684, 0.9714, 0.9656, 0.9713, 0.9657, 0.9688, 0.9657, 0.9688, 0.9656, 0.9713, 0.9622, 0.9713, 0.9623, 0.9687, 0.9623, 0.9687, 0.9622, 0.9713, 0.9592, 0.9714, 0.9592, 0.9685, 0.9933, 0.9472, 0.9957, 0.9475, 0.9946, 0.9504, 0.9919, 0.95, 0.9203, 0.9547, 0.9224, 0.9565, 0.9202, 0.959, 0.9179, 0.9569, 0.9179, 0.9569, 0.9202, 0.959, 0.9176, 0.9605, 0.9151, 0.9583, 0.9777, 0.9729, 0.9776, 0.969, 0.9804, 0.9689, 0.9805, 0.9729, 0.9804, 0.9689, 0.9805, 0.9649, 0.9839, 0.965, 0.9838, 0.9689, 0.9838, 0.9689, 0.9839, 0.965, 0.987, 0.9654, 0.9869, 0.969, 0.9395, 0.9588, 0.9365, 0.9595, 0.9352, 0.9568, 0.9378, 0.9562, 0.9719, 0.9069, 0.9744, 0.906, 0.9757, 0.9089, 0.9734, 0.9098, 0.9734, 0.9098, 0.9757, 0.9089, 0.9776, 0.9111, 0.9756, 0.9118, 0.9684, 0.9714, 0.9685, 0.9739, 0.9657, 0.9737, 0.9656, 0.9713, 0.9656, 0.9713, 0.9657, 0.9737, 0.9623, 0.9738, 0.9622, 0.9713, 0.9622, 0.9713, 0.9623, 0.9738, 0.9592, 0.9742, 0.9592, 0.9714, 0.9234, 0.9537, 0.9254, 0.955, 0.9247, 0.9579, 0.9224, 0.9565, 0.9224, 0.9565, 0.9247, 0.9579, 0.9228, 0.9606, 0.9202, 0.959, 0.9202, 0.959, 0.9228, 0.9606, 0.9204, 0.9623, 0.9176, 0.9605, 0.9776, 0.969, 0.9777, 0.9651, 0.9805, 0.9649, 0.9804, 0.9689, 0.9805, 0.9649, 0.9808, 0.9609, 0.9842, 0.9611, 0.9839, 0.965, 0.9839, 0.965, 0.9842, 0.9611, 0.9872, 0.9618, 0.987, 0.9654, 0.9507, 0.9708, 0.9499, 0.968, 0.9532, 0.9681, 0.9539, 0.9706, 0.9433, 0.9704, 0.9427, 0.9678, 0.9461, 0.9673, 0.9466, 0.9695, 0.9466, 0.9695, 0.9461, 0.9673, 0.9492, 0.9676, 0.9497, 0.9697, 0.9685, 0.9739, 0.9686, 0.9764, 0.9658, 0.9761, 0.9657, 0.9737, 0.9657, 0.9737, 0.9658, 0.9761, 0.9625, 0.9763, 0.9623, 0.9738, 0.9623, 0.9738, 0.9625, 0.9763, 0.9594, 0.9769, 0.9592, 0.9742, 0.9254, 0.955, 0.9276, 0.9559, 0.9271, 0.959, 0.9247, 0.9579, 0.9425, 0.9604, 0.9419, 0.963, 0.9386, 0.9624, 0.9393, 0.9595, 0.9393, 0.9595, 0.9386, 0.9624, 0.9354, 0.9627, 0.9362, 0.9596, 0.9777, 0.9651, 0.978, 0.9612, 0.9808, 0.9609, 0.9805, 0.9649, 0.9808, 0.9609, 0.9813, 0.9572, 0.9847, 0.9575, 0.9842, 0.9611, 0.9842, 0.9611, 0.9847, 0.9575, 0.9877, 0.9584, 0.9872, 0.9618, 0.9499, 0.968, 0.9497, 0.9652, 0.953, 0.9656, 0.9532, 0.9681, 0.9427, 0.9678, 0.9425, 0.9651, 0.9459, 0.9649, 0.9461, 0.9673, 0.9461, 0.9673, 0.9459, 0.9649, 0.949, 0.9655, 0.9492, 0.9676, 0.9686, 0.9764, 0.9689, 0.9787, 0.9661, 0.9783, 0.9658, 0.9761, 0.9658, 0.9761, 0.9661, 0.9783, 0.9627, 0.9786, 0.9625, 0.9763, 0.9625, 0.9763, 0.9627, 0.9786, 0.9597, 0.9796, 0.9594, 0.9769, 0.9276, 0.9559, 0.9299, 0.9565, 0.9297, 0.9596, 0.9271, 0.959, 0.9419, 0.963, 0.9417, 0.9657, 0.9383, 0.9655, 0.9386, 0.9624, 0.9386, 0.9624, 0.9383, 0.9655, 0.9352, 0.9661, 0.9354, 0.9627, 0.978, 0.9612, 0.9785, 0.9576, 0.9813, 0.9572, 0.9808, 0.9609, 0.9813, 0.9572, 0.982, 0.9536, 0.9853, 0.9541, 0.9847, 0.9575, 0.9847, 0.9575, 0.9853, 0.9541, 0.9882, 0.9553, 0.9877, 0.9584, 0.9497, 0.9652, 0.9499, 0.9623, 0.9532, 0.963, 0.953, 0.9656, 0.9425, 0.9651, 0.9427, 0.9623, 0.9461, 0.9624, 0.9459, 0.9649, 0.9459, 0.9649, 0.9461, 0.9624, 0.9492, 0.9633, 0.949, 0.9655, 0.9689, 0.9787, 0.9693, 0.981, 0.9665, 0.9804, 0.9661, 0.9783, 0.9661, 0.9783, 0.9665, 0.9804, 0.9631, 0.9808, 0.9627, 0.9786, 0.9627, 0.9786, 0.9631, 0.9808, 0.9602, 0.982, 0.9597, 0.9796, 0.9299, 0.9565, 0.9322, 0.9567, 0.9324, 0.9599, 0.9297, 0.9596, 0.9417, 0.9657, 0.9419, 0.9685, 0.9386, 0.9686, 0.9383, 0.9655, 0.9383, 0.9655, 0.9386, 0.9686, 0.9354, 0.9695, 0.9352, 0.9661, 0.9785, 0.9576, 0.9791, 0.9542, 0.982, 0.9536, 0.9813, 0.9572, 0.982, 0.9536, 0.9828, 0.9504, 0.9861, 0.9509, 0.9853, 0.9541, 0.9853, 0.9541, 0.9861, 0.9509, 0.989, 0.9524, 0.9882, 0.9553, 0.9499, 0.9623, 0.9507, 0.9595, 0.9539, 0.9605, 0.9532, 0.963, 0.9427, 0.9623, 0.9433, 0.9595, 0.9466, 0.9599, 0.9461, 0.9624, 0.9461, 0.9624, 0.9466, 0.9599, 0.9497, 0.9611, 0.9492, 0.9633, 0.9693, 0.981, 0.9698, 0.983, 0.9669, 0.9824, 0.9665, 0.9804, 0.9665, 0.9804, 0.9669, 0.9824, 0.9636, 0.9829, 0.9631, 0.9808, 0.9631, 0.9808, 0.9636, 0.9829, 0.9607, 0.9843, 0.9602, 0.982, 0.9322, 0.9567, 0.9346, 0.9565, 0.9352, 0.9597, 0.9324, 0.9599, 0.9419, 0.9685, 0.9425, 0.9714, 0.9393, 0.9719, 0.9386, 0.9686, 0.9386, 0.9686, 0.9393, 0.9719, 0.9362, 0.973, 0.9354, 0.9695, 0.9791, 0.9542, 0.9799, 0.951, 0.9828, 0.9504, 0.982, 0.9536])
me_torus.use_remesh_preserve_volume = False
me_torus.use_remesh_preserve_attributes = False
me_torus.use_mirror_vertex_groups = False
me_torus.update()
me_cylinder = bpy.data.meshes.new('Cylinder')
me_cylinder.from_pydata([(0.0, 1.0, -0.01094), (0.0, 1.0, 1.989), (0.1951, 0.9808, -0.01094), (0.1951, 0.9808, 1.989), (0.3827, 0.9239, -0.01094), (0.3827, 0.9239, 1.989), (0.5556, 0.8315, -0.01094), (0.5556, 0.8315, 1.989), (0.7071, 0.7071, -0.01094), (0.7071, 0.7071, 1.989), (0.8315, 0.5556, -0.01094), (0.8315, 0.5556, 1.989), (0.9239, 0.3827, -0.01094), (0.9239, 0.3827, 1.989), (0.9808, 0.1951, -0.01094), (0.9808, 0.1951, 1.989), (1.0, 7.55e-08, -0.01094), (1.0, 7.55e-08, 1.989), (0.9808, -0.1951, -0.01094), (0.9808, -0.1951, 1.989), (0.9239, -0.3827, -0.01094), (0.9239, -0.3827, 1.989), (0.8315, -0.5556, -0.01094), (0.8315, -0.5556, 1.989), (0.7071, -0.7071, -0.01094), (0.7071, -0.7071, 1.989), (0.5556, -0.8315, -0.01094), (0.5556, -0.8315, 1.989), (0.3827, -0.9239, -0.01094), (0.3827, -0.9239, 1.989), (0.1951, -0.9808, -0.01094), (0.1951, -0.9808, 1.989), (-3.258e-07, -1.0, -0.01094), (-3.258e-07, -1.0, 1.989), (-0.1951, -0.9808, -0.01094), (-0.1951, -0.9808, 1.989), (-0.3827, -0.9239, -0.01094), (-0.3827, -0.9239, 1.989), (-0.5556, -0.8315, -0.01094), (-0.5556, -0.8315, 1.989), (-0.7071, -0.7071, -0.01094), (-0.7071, -0.7071, 1.989), (-0.8315, -0.5556, -0.01094), (-0.8315, -0.5556, 1.989), (-0.9239, -0.3827, -0.01094), (-0.9239, -0.3827, 1.989), (-0.9808, -0.1951, -0.01094), (-0.9808, -0.1951, 1.989), (-1.0, 9.656e-07, -0.01094), (-1.0, 9.656e-07, 1.989), (-0.9808, 0.1951, -0.01094), (-0.9808, 0.1951, 1.989), (-0.9239, 0.3827, -0.01094), (-0.9239, 0.3827, 1.989), (-0.8315, 0.5556, -0.01094), (-0.8315, 0.5556, 1.989), (-0.7071, 0.7071, -0.01094), (-0.7071, 0.7071, 1.989), (-0.5556, 0.8315, -0.01094), (-0.5556, 0.8315, 1.989), (-0.3827, 0.9239, -0.01094), (-0.3827, 0.9239, 1.989), (-0.1951, 0.9808, -0.01094), (-0.1951, 0.9808, 1.989), (0.166, 0.8345, 1.989), (1.771e-08, 0.8508, 1.989), (0.3256, 0.7861, 1.989), (0.4727, 0.7074, 1.989), (0.6016, 0.6016, 1.989), (0.7074, 0.4727, 1.989), (0.7861, 0.3256, 1.989), (0.8345, 0.166, 1.989), (0.8508, 1.067e-07, 1.989), (0.8345, -0.166, 1.989), (0.7861, -0.3256, 1.989), (0.7074, -0.4727, 1.989), (0.6016, -0.6016, 1.989), (0.4727, -0.7074, 1.989), (0.3256, -0.7861, 1.989), (0.166, -0.8345, 1.989), (-2.595e-07, -0.8508, 1.989), (-0.166, -0.8345, 1.989), (-0.3256, -0.7861, 1.989), (-0.4727, -0.7074, 1.989), (-0.6016, -0.6016, 1.989), (-0.7074, -0.4727, 1.989), (-0.7861, -0.3256, 1.989), (-0.8345, -0.166, 1.989), (-0.8508, 8.641e-07, 1.989), (-0.8345, 0.166, 1.989), (-0.7861, 0.3256, 1.989), (-0.7074, 0.4727, 1.989), (-0.6016, 0.6016, 1.989), (-0.4727, 0.7074, 1.989), (-0.3256, 0.7861, 1.989), (-0.166, 0.8345, 1.989), (0.166, 0.8345, 0.2051), (2.295e-07, 0.8508, 0.2051), (0.3256, 0.7861, 0.2051), (0.4727, 0.7074, 0.2051), (0.6016, 0.6016, 0.2051), (0.7074, 0.4727, 0.2051), (0.7861, 0.3256, 0.2051), (0.8345, 0.166, 0.2051), (0.8508, 1.067e-07, 0.2051), (0.8345, -0.166, 0.2051), (0.7861, -0.3256, 0.2051), (0.7074, -0.4727, 0.2051), (0.6016, -0.6016, 0.2051), (0.4727, -0.7074, 0.2051), (0.3256, -0.7861, 0.2051), (0.166, -0.8345, 0.2051), (-4.776e-08, -0.8508, 0.2051), (-0.166, -0.8345, 0.2051), (-0.3256, -0.7861, 0.2051), (-0.4727, -0.7074, 0.2051), (-0.6016, -0.6016, 0.2051), (-0.7074, -0.4727, 0.2051), (-0.7861, -0.3256, 0.2051), (-0.8345, -0.166, 0.2051), (-0.8508, 8.641e-07, 0.2051), (-0.8345, 0.166, 0.2051), (-0.7861, 0.3256, 0.2051), (-0.7074, 0.4727, 0.2051), (-0.6016, 0.6016, 0.2051), (-0.4727, 0.7074, 0.2051), (-0.3256, 0.7861, 0.2051), (-0.166, 0.8345, 0.2051)], [], [(0, 1, 3, 2), (2, 3, 5, 4), (4, 5, 7, 6), (6, 7, 9, 8), (8, 9, 11, 10), (10, 11, 13, 12), (12, 13, 15, 14), (14, 15, 17, 16), (16, 17, 19, 18), (18, 19, 21, 20), (20, 21, 23, 22), (22, 23, 25, 24), (24, 25, 27, 26), (26, 27, 29, 28), (28, 29, 31, 30), (30, 31, 33, 32), (32, 33, 35, 34), (34, 35, 37, 36), (36, 37, 39, 38), (38, 39, 41, 40), (40, 41, 43, 42), (42, 43, 45, 44), (44, 45, 47, 46), (46, 47, 49, 48), (48, 49, 51, 50), (50, 51, 53, 52), (52, 53, 55, 54), (54, 55, 57, 56), (56, 57, 59, 58), (58, 59, 61, 60), (19, 17, 72, 73), (62, 63, 1, 0), (60, 61, 63, 62), (0, 2, 4, 6, 8, 10, 12, 14, 16, 18, 20, 22, 24, 26, 28, 30, 32, 34, 36, 38, 40, 42, 44, 46, 48, 50, 52, 54, 56, 58, 60, 62), (89, 88, 120, 121), (37, 35, 81, 82), (55, 53, 90, 91), (11, 9, 68, 69), (29, 27, 77, 78), (47, 45, 86, 87), (3, 1, 65, 64), (1, 63, 95, 65), (21, 19, 73, 74), (39, 37, 82, 83), (57, 55, 91, 92), (13, 11, 69, 70), (31, 29, 78, 79), (49, 47, 87, 88), (5, 3, 64, 66), (23, 21, 74, 75), (41, 39, 83, 84), (59, 57, 92, 93), (15, 13, 70, 71), (33, 31, 79, 80), (51, 49, 88, 89), (7, 5, 66, 67), (25, 23, 75, 76), (43, 41, 84, 85), (61, 59, 93, 94), (17, 15, 71, 72), (35, 33, 80, 81), (53, 51, 89, 90), (9, 7, 67, 68), (27, 25, 76, 77), (45, 43, 85, 86), (63, 61, 94, 95), (96, 97, 127, 126, 125, 124, 123, 122, 121, 120, 119, 118, 117, 116, 115, 114, 113, 112, 111, 110, 109, 108, 107, 106, 105, 104, 103, 102, 101, 100, 99, 98), (76, 75, 107, 108), (90, 89, 121, 122), (77, 76, 108, 109), (91, 90, 122, 123), (78, 77, 109, 110), (64, 65, 97, 96), (92, 91, 123, 124), (79, 78, 110, 111), (66, 64, 96, 98), (93, 92, 124, 125), (80, 79, 111, 112), (67, 66, 98, 99), (94, 93, 125, 126), (81, 80, 112, 113), (68, 67, 99, 100), (95, 94, 126, 127), (82, 81, 113, 114), (69, 68, 100, 101), (65, 95, 127, 97), (83, 82, 114, 115), (70, 69, 101, 102), (84, 83, 115, 116), (71, 70, 102, 103), (85, 84, 116, 117), (72, 71, 103, 104), (86, 85, 117, 118), (73, 72, 104, 105), (87, 86, 118, 119), (74, 73, 105, 106), (88, 87, 119, 120), (75, 74, 106, 107)])
_uv = me_cylinder.uv_layers.new(name='UVMap')
_uv.uv.foreach_set('vector', [0.9444, 0.9916, 0.9444, 0.9643, 0.947, 0.9643, 0.947, 0.9916, 0.947, 0.9916, 0.947, 0.9643, 0.9494, 0.9643, 0.9494, 0.9916, 0.9494, 0.9916, 0.9494, 0.9643, 0.9516, 0.9643, 0.9516, 0.9916, 0.9516, 0.9916, 0.9516, 0.9643, 0.9535, 0.9643, 0.9535, 0.9916, 0.9345, 0.9412, 0.9345, 0.9138, 0.9363, 0.9138, 0.9363, 0.9412, 0.9363, 0.9412, 0.9363, 0.9138, 0.9385, 0.9138, 0.9385, 0.9412, 0.9385, 0.9412, 0.9385, 0.9138, 0.941, 0.9138, 0.941, 0.9412, 0.941, 0.9412, 0.941, 0.9138, 0.9436, 0.9138, 0.9436, 0.9412, 0.9436, 0.9412, 0.9436, 0.9138, 0.9462, 0.9138, 0.9462, 0.9412, 0.9462, 0.9412, 0.9462, 0.9138, 0.9488, 0.9138, 0.9488, 0.9412, 0.9488, 0.9412, 0.9488, 0.9138, 0.9513, 0.9138, 0.9513, 0.9412, 0.9513, 0.9412, 0.9513, 0.9138, 0.9535, 0.9138, 0.9535, 0.9412, 0.9535, 0.9412, 0.9535, 0.9138, 0.9553, 0.9138, 0.9553, 0.9412, 0.9076, 0.9955, 0.9076, 0.9682, 0.9098, 0.9682, 0.9098, 0.9955, 0.9098, 0.9955, 0.9098, 0.9682, 0.9122, 0.9682, 0.9122, 0.9955, 0.9122, 0.9955, 0.9122, 0.9682, 0.9148, 0.9682, 0.9148, 0.9955, 0.9148, 0.9955, 0.9148, 0.9682, 0.9175, 0.9682, 0.9175, 0.9955, 0.9175, 0.9955, 0.9175, 0.9682, 0.9201, 0.9682, 0.9201, 0.9955, 0.9201, 0.9955, 0.9201, 0.9682, 0.9225, 0.9682, 0.9225, 0.9955, 0.9225, 0.9955, 0.9225, 0.9682, 0.9247, 0.9682, 0.9247, 0.9955, 0.9573, 0.9685, 0.9573, 0.9412, 0.9592, 0.9412, 0.9592, 0.9685, 0.9592, 0.9685, 0.9592, 0.9412, 0.9614, 0.9412, 0.9614, 0.9685, 0.9614, 0.9685, 0.9614, 0.9412, 0.9639, 0.9412, 0.9639, 0.9685, 0.9639, 0.9685, 0.9639, 0.9412, 0.9665, 0.9412, 0.9665, 0.9685, 0.9665, 0.9685, 0.9665, 0.9412, 0.9691, 0.9412, 0.9691, 0.9685, 0.9691, 0.9685, 0.9691, 0.9412, 0.9717, 0.9412, 0.9717, 0.9685, 0.9717, 0.9685, 0.9717, 0.9412, 0.9741, 0.9412, 0.9741, 0.9685, 0.9741, 0.9685, 0.9741, 0.9412, 0.9764, 0.9412, 0.9764, 0.9685, 0.9345, 0.9916, 0.9345, 0.9643, 0.9367, 0.9643, 0.9367, 0.9916, 0.9367, 0.9916, 0.9367, 0.9643, 0.9391, 0.9643, 0.9391, 0.9916, 0.9345, 0.956, 0.934, 0.9586, 0.932, 0.958, 0.9325, 0.9558, 0.9417, 0.9916, 0.9417, 0.9643, 0.9444, 0.9643, 0.9444, 0.9916, 0.9391, 0.9916, 0.9391, 0.9643, 0.9417, 0.9643, 0.9417, 0.9916, 0.9274, 0.9154, 0.9296, 0.9169, 0.9315, 0.9188, 0.9329, 0.921, 0.934, 0.9235, 0.9345, 0.9261, 0.9345, 0.9288, 0.934, 0.9314, 0.9329, 0.9339, 0.9315, 0.9361, 0.9296, 0.938, 0.9274, 0.9395, 0.9249, 0.9405, 0.9224, 0.941, 0.9197, 0.941, 0.9171, 0.9405, 0.9147, 0.9395, 0.9125, 0.938, 0.9106, 0.9361, 0.9091, 0.9339, 0.9081, 0.9314, 0.9076, 0.9288, 0.9076, 0.9261, 0.9081, 0.9235, 0.9091, 0.921, 0.9106, 0.9188, 0.9125, 0.9169, 0.9147, 0.9154, 0.9171, 0.9144, 0.9197, 0.9138, 0.9224, 0.9138, 0.9249, 0.9144, 0.9793, 0.9138, 0.9815, 0.9138, 0.9815, 0.9382, 0.9793, 0.9382, 0.9197, 0.941, 0.9224, 0.941, 0.9222, 0.9431, 0.9199, 0.9431, 0.9081, 0.9586, 0.9076, 0.956, 0.9096, 0.9558, 0.91, 0.958, 0.9296, 0.9652, 0.9274, 0.9667, 0.9264, 0.9649, 0.9283, 0.9636, 0.9296, 0.9441, 0.9315, 0.946, 0.9299, 0.9472, 0.9283, 0.9456, 0.9091, 0.9482, 0.9106, 0.946, 0.9121, 0.9472, 0.9109, 0.9491, 0.9197, 0.9682, 0.9171, 0.9677, 0.9177, 0.9657, 0.9199, 0.9662, 0.9171, 0.9677, 0.9147, 0.9667, 0.9156, 0.9649, 0.9177, 0.9657, 0.9345, 0.9533, 0.9345, 0.956, 0.9325, 0.9558, 0.9325, 0.9535, 0.9171, 0.9415, 0.9197, 0.941, 0.9199, 0.9431, 0.9177, 0.9435, 0.9091, 0.9611, 0.9081, 0.9586, 0.91, 0.958, 0.9109, 0.9601, 0.9315, 0.9633, 0.9296, 0.9652, 0.9283, 0.9636, 0.9299, 0.962, 0.9274, 0.9426, 0.9296, 0.9441, 0.9283, 0.9456, 0.9264, 0.9444, 0.9081, 0.9507, 0.9091, 0.9482, 0.9109, 0.9491, 0.91, 0.9512, 0.9224, 0.9682, 0.9197, 0.9682, 0.9199, 0.9662, 0.9222, 0.9662, 0.934, 0.9507, 0.9345, 0.9533, 0.9325, 0.9535, 0.932, 0.9512, 0.9147, 0.9426, 0.9171, 0.9415, 0.9177, 0.9435, 0.9156, 0.9444, 0.9106, 0.9633, 0.9091, 0.9611, 0.9109, 0.9601, 0.9121, 0.962, 0.9329, 0.9611, 0.9315, 0.9633, 0.9299, 0.962, 0.9312, 0.9601, 0.9249, 0.9415, 0.9274, 0.9426, 0.9264, 0.9444, 0.9244, 0.9435, 0.9076, 0.9533, 0.9081, 0.9507, 0.91, 0.9512, 0.9096, 0.9535, 0.9249, 0.9677, 0.9224, 0.9682, 0.9222, 0.9662, 0.9244, 0.9657, 0.9329, 0.9482, 0.934, 0.9507, 0.932, 0.9512, 0.9312, 0.9491, 0.9125, 0.9441, 0.9147, 0.9426, 0.9156, 0.9444, 0.9137, 0.9456, 0.9125, 0.9652, 0.9106, 0.9633, 0.9121, 0.962, 0.9137, 0.9636, 0.934, 0.9586, 0.9329, 0.9611, 0.9312, 0.9601, 0.932, 0.958, 0.9224, 0.941, 0.9249, 0.9415, 0.9244, 0.9435, 0.9222, 0.9431, 0.9076, 0.956, 0.9076, 0.9533, 0.9096, 0.9535, 0.9096, 0.9558, 0.9274, 0.9667, 0.9249, 0.9677, 0.9244, 0.9657, 0.9264, 0.9649, 0.9315, 0.946, 0.9329, 0.9482, 0.9312, 0.9491, 0.9299, 0.9472, 0.9106, 0.946, 0.9125, 0.9441, 0.9137, 0.9456, 0.9121, 0.9472, 0.9147, 0.9667, 0.9125, 0.9652, 0.9137, 0.9636, 0.9156, 0.9649, 0.9349, 0.9561, 0.9345, 0.9539, 0.9345, 0.9516, 0.9349, 0.9494, 0.9358, 0.9472, 0.937, 0.9454, 0.9386, 0.9437, 0.9405, 0.9425, 0.9426, 0.9416, 0.9448, 0.9412, 0.947, 0.9412, 0.9492, 0.9416, 0.9513, 0.9425, 0.9532, 0.9437, 0.9548, 0.9454, 0.956, 0.9472, 0.9569, 0.9494, 0.9573, 0.9516, 0.9573, 0.9539, 0.9569, 0.9561, 0.956, 0.9582, 0.9548, 0.9601, 0.9532, 0.9617, 0.9513, 0.963, 0.9492, 0.9638, 0.947, 0.9643, 0.9448, 0.9643, 0.9426, 0.9638, 0.9405, 0.963, 0.9386, 0.9617, 0.937, 0.9601, 0.9358, 0.9582, 0.9881, 0.9929, 0.9862, 0.9929, 0.9862, 0.9685, 0.9881, 0.9685, 0.9771, 0.9138, 0.9793, 0.9138, 0.9793, 0.9382, 0.9771, 0.9382, 0.9716, 0.9685, 0.9735, 0.9685, 0.9735, 0.9929, 0.9716, 0.9929, 0.975, 0.9138, 0.9771, 0.9138, 0.9771, 0.9382, 0.975, 0.9382, 0.9696, 0.9685, 0.9716, 0.9685, 0.9716, 0.9929, 0.9696, 0.9929, 0.9631, 0.9138, 0.9654, 0.9138, 0.9654, 0.9382, 0.9631, 0.9382, 0.9731, 0.9138, 0.975, 0.9138, 0.975, 0.9382, 0.9731, 0.9382, 0.9674, 0.9685, 0.9696, 0.9685, 0.9696, 0.9929, 0.9674, 0.9929, 0.9609, 0.9138, 0.9631, 0.9138, 0.9631, 0.9382, 0.9609, 0.9382, 0.9715, 0.9138, 0.9731, 0.9138, 0.9731, 0.9382, 0.9715, 0.9382, 0.9651, 0.9685, 0.9674, 0.9685, 0.9674, 0.9929, 0.9651, 0.9929, 0.9588, 0.9138, 0.9609, 0.9138, 0.9609, 0.9382, 0.9588, 0.9382, 0.9697, 0.9138, 0.9715, 0.9138, 0.9715, 0.9382, 0.9697, 0.9382, 0.9629, 0.9685, 0.9651, 0.9685, 0.9651, 0.9929, 0.9629, 0.9929, 0.9569, 0.9138, 0.9588, 0.9138, 0.9588, 0.9382, 0.9569, 0.9382, 0.9676, 0.9138, 0.9697, 0.9138, 0.9697, 0.9382, 0.9676, 0.9382, 0.9608, 0.9685, 0.9629, 0.9685, 0.9629, 0.9929, 0.9608, 0.9929, 0.9553, 0.9138, 0.9569, 0.9138, 0.9569, 0.9382, 0.9553, 0.9382, 0.9654, 0.9138, 0.9676, 0.9138, 0.9676, 0.9382, 0.9654, 0.9382, 0.9589, 0.9685, 0.9608, 0.9685, 0.9608, 0.9929, 0.9589, 0.9929, 0.9754, 0.9929, 0.9735, 0.9929, 0.9735, 0.9685, 0.9754, 0.9685, 0.9573, 0.9685, 0.9589, 0.9685, 0.9589, 0.9929, 0.9573, 0.9929, 0.9775, 0.9929, 0.9754, 0.9929, 0.9754, 0.9685, 0.9775, 0.9685, 0.9877, 0.9138, 0.9893, 0.9138, 0.9893, 0.9382, 0.9877, 0.9382, 0.9797, 0.9929, 0.9775, 0.9929, 0.9775, 0.9685, 0.9797, 0.9685, 0.9858, 0.9138, 0.9877, 0.9138, 0.9877, 0.9382, 0.9858, 0.9382, 0.9819, 0.9929, 0.9797, 0.9929, 0.9797, 0.9685, 0.9819, 0.9685, 0.9837, 0.9138, 0.9858, 0.9138, 0.9858, 0.9382, 0.9837, 0.9382, 0.9841, 0.9929, 0.9819, 0.9929, 0.9819, 0.9685, 0.9841, 0.9685, 0.9815, 0.9138, 0.9837, 0.9138, 0.9837, 0.9382, 0.9815, 0.9382, 0.9862, 0.9929, 0.9841, 0.9929, 0.9841, 0.9685, 0.9862, 0.9685])
me_cylinder.use_remesh_preserve_volume = False
me_cylinder.use_remesh_preserve_attributes = False
me_cylinder.use_mirror_vertex_groups = False
me_cylinder.update()

# ---- objects
ob_griff = bpy.data.objects.new('Griff', me_torus)
ob_cup = bpy.data.objects.new('Cup', me_cylinder)

# ---- transforms, parenting, visibility, modifiers, constraints
ob_griff.location = (0.0, -0.2331, 0.2728)
ob_griff.rotation_euler = (-0.0, 1.571, 0.0)
ob_griff.scale = (0.126, 0.126, 0.126)
ob_griff.lineart.crease_threshold = 0.0
ob_cup.location = (0.0, 0.0, 0.0)
ob_cup.scale = (0.253, 0.253, 0.253)
ob_cup.lineart.crease_threshold = 0.0

# ---- collection membership
col_collection_1.objects.link(ob_griff)
col_collection_1.objects.link(ob_cup)

# ---- scene / render settings (as saved in the file)
scene.frame_start = 1; scene.frame_end = 250; scene.frame_set(1)
scene.render.engine = 'BLENDER_EEVEE_NEXT'
scene.render.resolution_percentage = 50
scene.render.dither_intensity = 0.0
scene.cycles.use_denoising = False
scene.cycles.samples = 10
scene.cycles.sampling_pattern = 'TABULATED_SOBOL'
scene.cycles.light_sampling_threshold = 0.0
scene.cycles.use_adaptive_sampling = False
scene.cycles.use_light_tree = False
scene.cycles.blur_glossy = 0.0
scene.cycles.pixel_filter_type = 'GAUSSIAN'
scene.cycles.sample_clamp_indirect = 0.0
scene.view_settings.view_transform = 'Standard'
bpy.context.view_layer.update()

# ---- added for rendering (the .blend has no active camera and no usable light): camera, sun
cam_auto = bpy.data.cameras.new('AutoCamera')
cam_auto.lens = 50.0
cam_auto.sensor_width = 36.0
cam_auto.clip_end = 1000.0
ob_auto_camera = bpy.data.objects.new('AutoCamera', cam_auto)
scene.collection.objects.link(ob_auto_camera)
ob_auto_camera.location = (0.890599, -1.13749, 0.96276)
ob_auto_camera.rotation_euler = (1.09748, -7.21219e-08, 0.694738)
scene.camera = ob_auto_camera
light_auto_sun = bpy.data.lights.new('AutoSun', 'SUN')
light_auto_sun.energy = 3.0
light_auto_sun.angle = 0.0523599
ob_auto_sun = bpy.data.objects.new('AutoSun', light_auto_sun)
scene.collection.objects.link(ob_auto_sun)
ob_auto_sun.rotation_euler = (0.872665, 0.174533, 0.523599)
bpy.context.view_layer.update()
